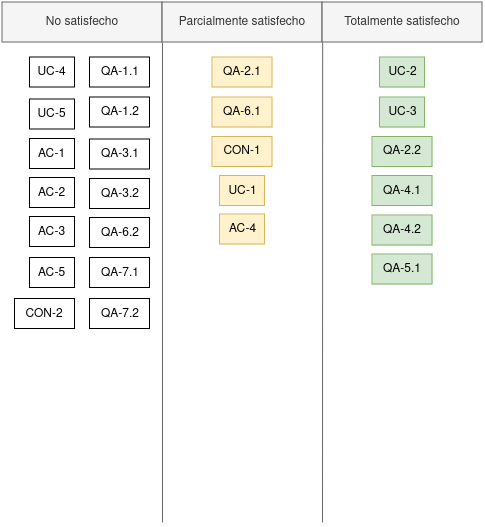

The diagram above was exported from draw.io. Its source (the exported page's mxGraphModel, read from the mxfile embedded in the PNG):
<mxGraphModel dx="2209" dy="730" grid="1" gridSize="10" guides="1" tooltips="1" connect="1" arrows="1" fold="1" page="1" pageScale="1" pageWidth="827" pageHeight="1169" math="0" shadow="0">
  <root>
    <mxCell id="0" />
    <mxCell id="1" parent="0" />
    <mxCell id="2" value="UC-1" style="rounded=0;whiteSpace=wrap;html=1;fillColor=#fff2cc;strokeColor=#d6b656;" vertex="1" parent="1">
      <mxGeometry x="217.5" y="293.5" width="45" height="30" as="geometry" />
    </mxCell>
    <mxCell id="3" value="UC-2" style="rounded=0;whiteSpace=wrap;html=1;fillColor=#d5e8d4;strokeColor=#82b366;" vertex="1" parent="1">
      <mxGeometry x="377.5" y="175" width="45" height="30" as="geometry" />
    </mxCell>
    <mxCell id="4" value="UC-3" style="rounded=0;whiteSpace=wrap;html=1;fillColor=#d5e8d4;strokeColor=#82b366;" vertex="1" parent="1">
      <mxGeometry x="377.5" y="215" width="45" height="30" as="geometry" />
    </mxCell>
    <mxCell id="5" value="&lt;div&gt;UC-4&lt;/div&gt;" style="rounded=0;whiteSpace=wrap;html=1;" vertex="1" parent="1">
      <mxGeometry x="27.5" y="175" width="45" height="30" as="geometry" />
    </mxCell>
    <mxCell id="6" value="UC-5" style="rounded=0;whiteSpace=wrap;html=1;" vertex="1" parent="1">
      <mxGeometry x="27.5" y="217" width="45" height="30" as="geometry" />
    </mxCell>
    <mxCell id="7" value="QA-1.1" style="rounded=0;whiteSpace=wrap;html=1;" vertex="1" parent="1">
      <mxGeometry x="87.5" y="175" width="60" height="30" as="geometry" />
    </mxCell>
    <mxCell id="8" value="QA-1.2" style="rounded=0;whiteSpace=wrap;html=1;" vertex="1" parent="1">
      <mxGeometry x="87.5" y="215" width="60" height="30" as="geometry" />
    </mxCell>
    <mxCell id="9" value="QA-2.1" style="rounded=0;whiteSpace=wrap;html=1;fillColor=#fff2cc;strokeColor=#d6b656;" vertex="1" parent="1">
      <mxGeometry x="210" y="175" width="60" height="30" as="geometry" />
    </mxCell>
    <mxCell id="10" value="QA-2.2" style="rounded=0;whiteSpace=wrap;html=1;fillColor=#d5e8d4;strokeColor=#82b366;" vertex="1" parent="1">
      <mxGeometry x="370" y="254.5" width="60" height="30" as="geometry" />
    </mxCell>
    <mxCell id="11" value="QA-3.1" style="rounded=0;whiteSpace=wrap;html=1;" vertex="1" parent="1">
      <mxGeometry x="87.5" y="257" width="60" height="30" as="geometry" />
    </mxCell>
    <mxCell id="12" value="QA-3.2" style="rounded=0;whiteSpace=wrap;html=1;" vertex="1" parent="1">
      <mxGeometry x="87.5" y="296.5" width="60" height="30" as="geometry" />
    </mxCell>
    <mxCell id="13" value="QA-4.1" style="rounded=0;whiteSpace=wrap;html=1;fillColor=#d5e8d4;strokeColor=#82b366;" vertex="1" parent="1">
      <mxGeometry x="370" y="293.5" width="60" height="30" as="geometry" />
    </mxCell>
    <mxCell id="14" value="QA-4.2" style="rounded=0;whiteSpace=wrap;html=1;fillColor=#d5e8d4;strokeColor=#82b366;" vertex="1" parent="1">
      <mxGeometry x="370" y="333" width="60" height="30" as="geometry" />
    </mxCell>
    <mxCell id="15" value="QA-5.1" style="rounded=0;whiteSpace=wrap;html=1;fillColor=#d5e8d4;strokeColor=#82b366;" vertex="1" parent="1">
      <mxGeometry x="370" y="372" width="60" height="30" as="geometry" />
    </mxCell>
    <mxCell id="16" value="QA-6.1" style="rounded=0;whiteSpace=wrap;html=1;fillColor=#fff2cc;strokeColor=#d6b656;" vertex="1" parent="1">
      <mxGeometry x="210" y="215" width="60" height="30" as="geometry" />
    </mxCell>
    <mxCell id="17" value="QA-6.2" style="rounded=0;whiteSpace=wrap;html=1;" vertex="1" parent="1">
      <mxGeometry x="87.5" y="335.5" width="60" height="30" as="geometry" />
    </mxCell>
    <mxCell id="18" value="QA-7.1" style="rounded=0;whiteSpace=wrap;html=1;" vertex="1" parent="1">
      <mxGeometry x="87.5" y="375.5" width="60" height="30" as="geometry" />
    </mxCell>
    <mxCell id="19" value="QA-7.2" style="rounded=0;whiteSpace=wrap;html=1;" vertex="1" parent="1">
      <mxGeometry x="87.5" y="416.5" width="60" height="30" as="geometry" />
    </mxCell>
    <mxCell id="20" value="CON-1" style="rounded=0;whiteSpace=wrap;html=1;fillColor=#fff2cc;strokeColor=#d6b656;" vertex="1" parent="1">
      <mxGeometry x="210" y="254.5" width="60" height="30" as="geometry" />
    </mxCell>
    <mxCell id="21" value="CON-2" style="rounded=0;whiteSpace=wrap;html=1;" vertex="1" parent="1">
      <mxGeometry x="12.5" y="416.5" width="60" height="30" as="geometry" />
    </mxCell>
    <mxCell id="22" value="AC-1" style="rounded=0;whiteSpace=wrap;html=1;" vertex="1" parent="1">
      <mxGeometry x="27.5" y="256.5" width="45" height="30" as="geometry" />
    </mxCell>
    <mxCell id="23" value="AC-2" style="rounded=0;whiteSpace=wrap;html=1;" vertex="1" parent="1">
      <mxGeometry x="27.5" y="295.5" width="45" height="30" as="geometry" />
    </mxCell>
    <mxCell id="24" value="AC-3" style="rounded=0;whiteSpace=wrap;html=1;" vertex="1" parent="1">
      <mxGeometry x="27.5" y="334.5" width="45" height="30" as="geometry" />
    </mxCell>
    <mxCell id="25" value="AC-4" style="rounded=0;whiteSpace=wrap;html=1;fillColor=#fff2cc;strokeColor=#d6b656;" vertex="1" parent="1">
      <mxGeometry x="217.5" y="332" width="45" height="30" as="geometry" />
    </mxCell>
    <mxCell id="26" value="" style="endArrow=none;html=1;rounded=0;strokeColor=#666666;" edge="1" parent="1">
      <mxGeometry width="50" height="50" relative="1" as="geometry">
        <mxPoint x="160" y="640" as="sourcePoint" />
        <mxPoint x="160" y="160" as="targetPoint" />
      </mxGeometry>
    </mxCell>
    <mxCell id="27" value="No satisfecho" style="rounded=0;whiteSpace=wrap;html=1;fillColor=#f5f5f5;fontColor=#333333;strokeColor=#666666;" vertex="1" parent="1">
      <mxGeometry y="120" width="160" height="40" as="geometry" />
    </mxCell>
    <mxCell id="28" value="&lt;div&gt;Parcialmente satisfecho&lt;/div&gt;" style="rounded=0;whiteSpace=wrap;html=1;fillColor=#f5f5f5;fontColor=#333333;strokeColor=#666666;" vertex="1" parent="1">
      <mxGeometry x="160" y="120" width="160" height="40" as="geometry" />
    </mxCell>
    <mxCell id="29" value="" style="endArrow=none;html=1;rounded=0;strokeColor=#666666;" edge="1" parent="1">
      <mxGeometry width="50" height="50" relative="1" as="geometry">
        <mxPoint x="320" y="640" as="sourcePoint" />
        <mxPoint x="320.16999999999996" y="160" as="targetPoint" />
      </mxGeometry>
    </mxCell>
    <mxCell id="30" value="&lt;div&gt;Totalmente satisfecho&lt;/div&gt;" style="rounded=0;whiteSpace=wrap;html=1;fillColor=#f5f5f5;fontColor=#333333;strokeColor=#666666;" vertex="1" parent="1">
      <mxGeometry x="320" y="120" width="160" height="40" as="geometry" />
    </mxCell>
    <mxCell id="31" value="AC-5" style="rounded=0;whiteSpace=wrap;html=1;" vertex="1" parent="1">
      <mxGeometry x="27.5" y="375.5" width="45" height="30" as="geometry" />
    </mxCell>
  </root>
</mxGraphModel>